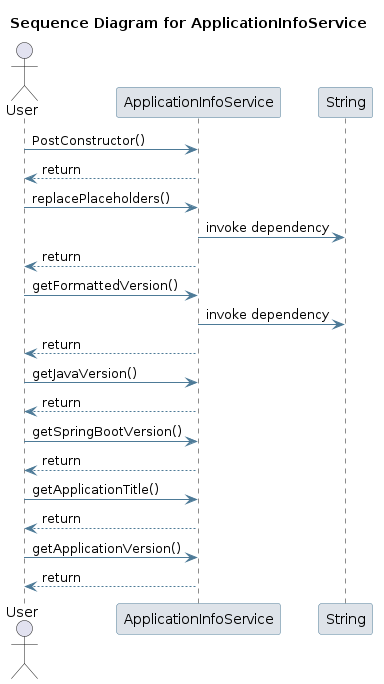

The diagram above was rendered by PlantUML. Its source (embedded in the PNG):
@startuml
skinparam sequence {
 ArrowColor #4D7A97 
 ParticipantBorderColor #4D7A97 
 ParticipantBackgroundColor #DEE3E9 
}
title Sequence Diagram for ApplicationInfoService

actor User
User -> ApplicationInfoService: PostConstructor()
ApplicationInfoService --> User : return
User -> ApplicationInfoService: replacePlaceholders()
participant String
ApplicationInfoService -> String: invoke dependency
ApplicationInfoService --> User : return
User -> ApplicationInfoService: getFormattedVersion()
ApplicationInfoService -> String: invoke dependency
ApplicationInfoService --> User : return
User -> ApplicationInfoService: getJavaVersion()
ApplicationInfoService --> User : return
User -> ApplicationInfoService: getSpringBootVersion()
ApplicationInfoService --> User : return
User -> ApplicationInfoService: getApplicationTitle()
ApplicationInfoService --> User : return
User -> ApplicationInfoService: getApplicationVersion()
ApplicationInfoService --> User : return
@enduml